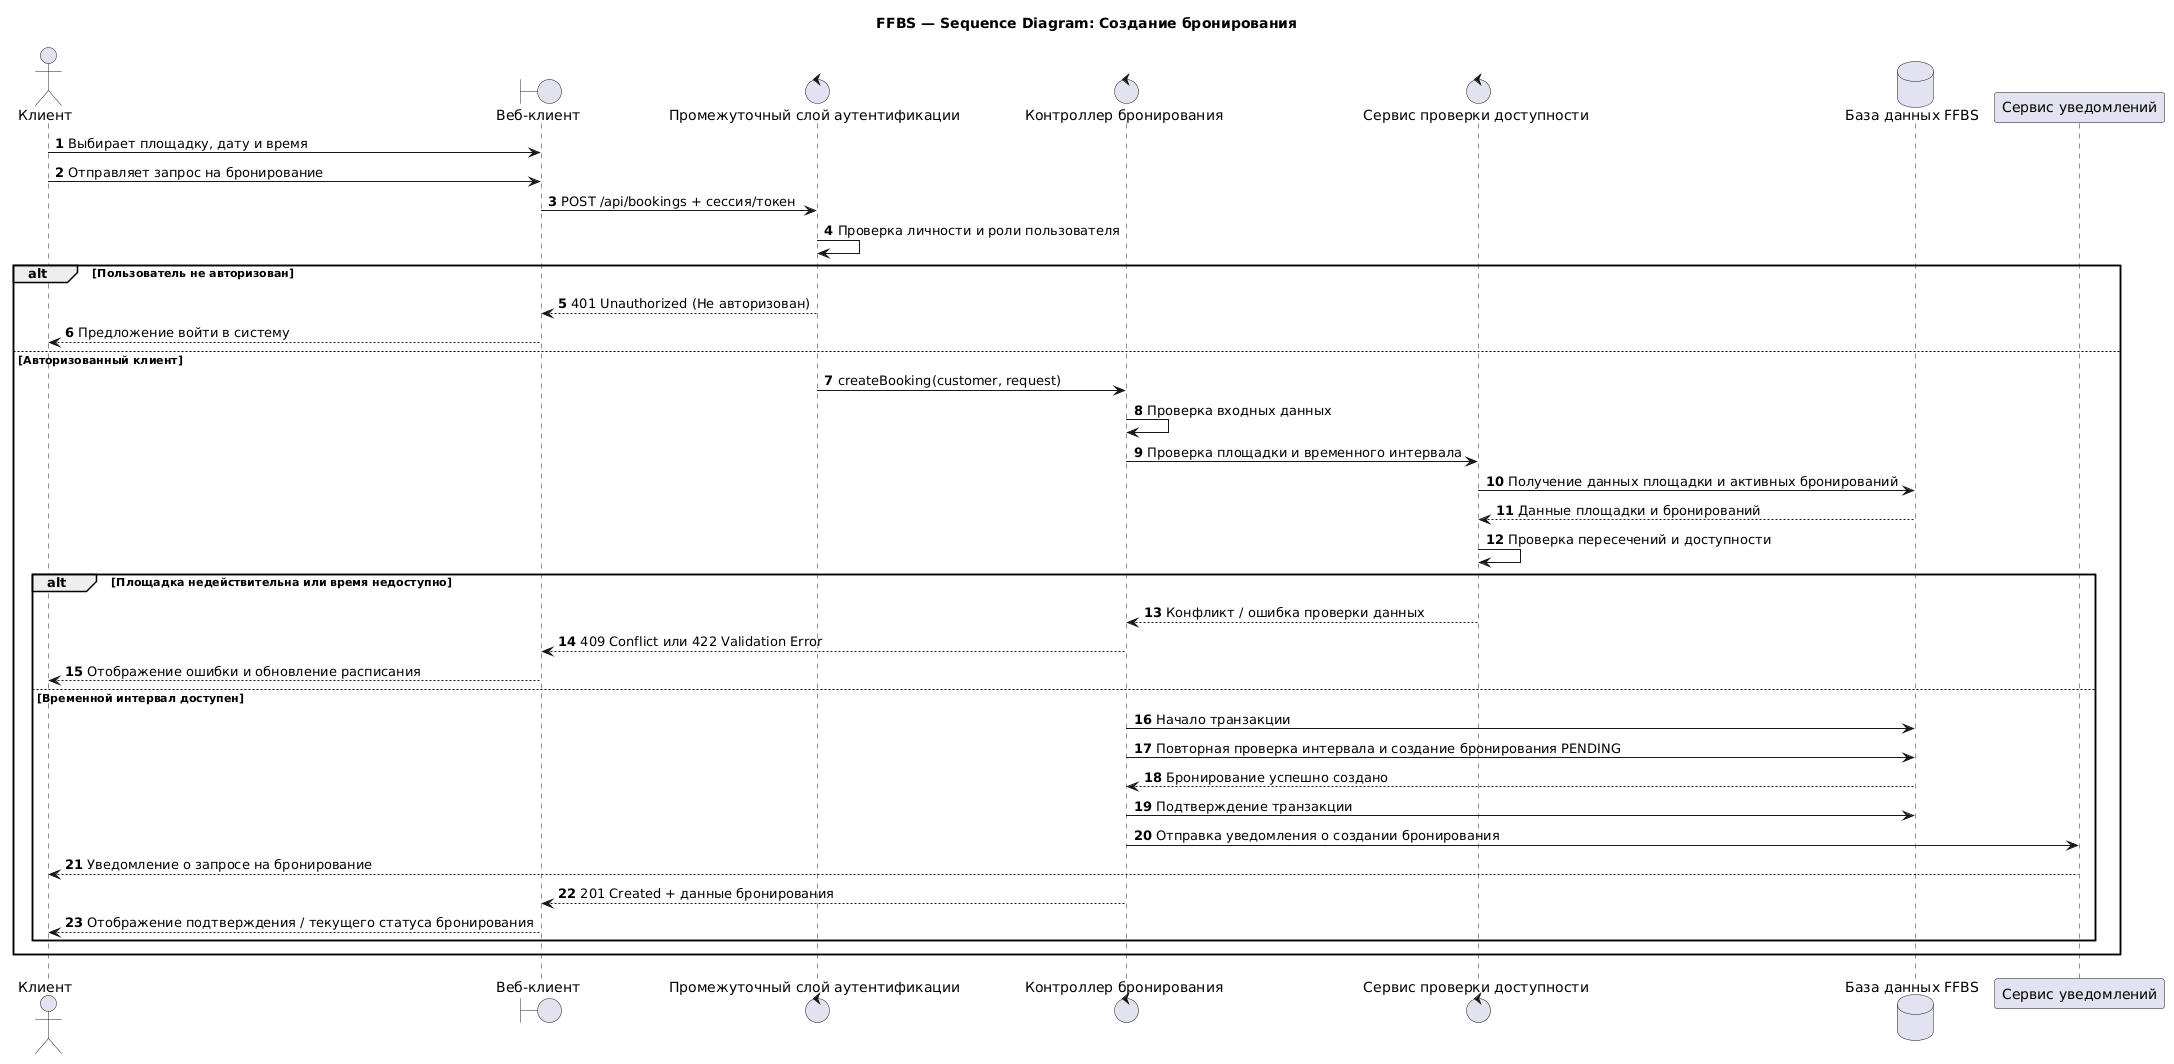

The diagram above was rendered by PlantUML. Its source (embedded in the PNG):
@startuml
title FFBS — Sequence Diagram: Создание бронирования
autonumber
skinparam shadowing false

actor "Клиент" as Customer
boundary "Веб-клиент" as UI
control "Промежуточный слой аутентификации" as Auth
control "Контроллер бронирования" as Controller
control "Сервис проверки доступности" as Availability
database "База данных FFBS" as DB
participant "Сервис уведомлений" as Notify

Customer -> UI: Выбирает площадку, дату и время
Customer -> UI: Отправляет запрос на бронирование
UI -> Auth: POST /api/bookings + сессия/токен
Auth -> Auth: Проверка личности и роли пользователя

alt Пользователь не авторизован
  Auth --> UI: 401 Unauthorized (Не авторизован)
  UI --> Customer: Предложение войти в систему
else Авторизованный клиент
  Auth -> Controller: createBooking(customer, request)
  Controller -> Controller: Проверка входных данных
  Controller -> Availability: Проверка площадки и временного интервала
  Availability -> DB: Получение данных площадки и активных бронирований
  DB --> Availability: Данные площадки и бронирований
  Availability -> Availability: Проверка пересечений и доступности

  alt Площадка недействительна или время недоступно
    Availability --> Controller: Конфликт / ошибка проверки данных
    Controller --> UI: 409 Conflict или 422 Validation Error
    UI --> Customer: Отображение ошибки и обновление расписания
  else Временной интервал доступен
    Controller -> DB: Начало транзакции
    Controller -> DB: Повторная проверка интервала и создание бронирования PENDING
    DB --> Controller: Бронирование успешно создано
    Controller -> DB: Подтверждение транзакции
    Controller -> Notify: Отправка уведомления о создании бронирования
    Notify --> Customer: Уведомление о запросе на бронирование
    Controller --> UI: 201 Created + данные бронирования
    UI --> Customer: Отображение подтверждения / текущего статуса бронирования
  end
end
@enduml